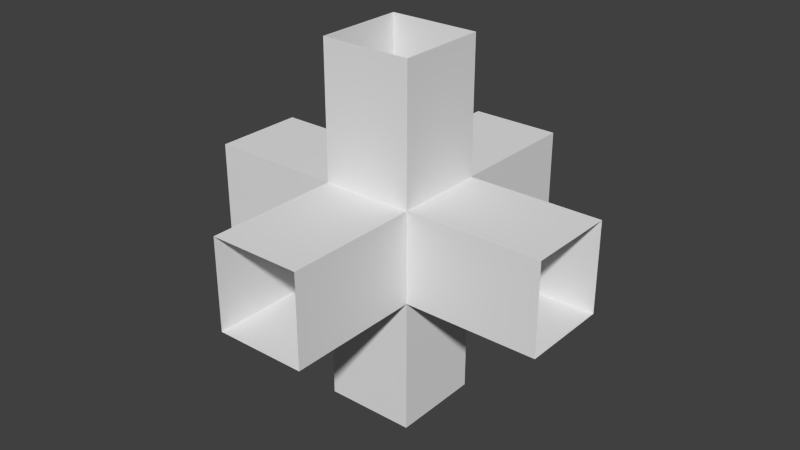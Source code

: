 # Source: wireShine.blend  (saved by Blender 2.66.1; exported with 4.5.12 LTS)
import bpy
from mathutils import Matrix  # noqa: F401  (used for matrix-valued properties, if any)

bpy.ops.wm.read_factory_settings(use_empty=True)
scene = bpy.context.scene
scene.name = 'Scene'

# ---- collections
col_collection_1 = bpy.data.collections.new('Collection 1'); scene.collection.children.link(col_collection_1)

# ---- world
world_world = bpy.data.worlds.new('World'); scene.world = world_world
world_world.color = (0.05088, 0.05088, 0.05088)
world_world.use_sun_shadow = False
world_world.sun_shadow_jitter_overblur = 0.0
world_world.cycles.sampling_method = 'MANUAL'
world_world.cycles.sample_map_resolution = 256

# ---- meshes
me_down = bpy.data.meshes.new('down')
me_down.from_pydata([(0.125, 0.125, 0.495), (0.125, -0.125, 0.495), (0.125, -0.125, 0.1243), (0.125, 0.125, 0.1243), (-0.125, 0.125, 0.495), (-0.125, -0.125, 0.495), (-0.125, -0.125, 0.1243), (-0.125, 0.125, 0.1243)], [], [(5, 6, 2, 1), (7, 4, 0, 3), (0, 1, 2, 3), (7, 6, 5, 4)])
_uv = me_down.uv_layers.new(name='UVMap')
_uv.uv.foreach_set('vector', [0.2812, 0.5625, 0.2812, 0.375, 0.4062, 0.375, 0.4062, 0.5625, 0.4062, 0.5625, 0.4062, 0.375, 0.5312, 0.375, 0.5312, 0.5625, 0.2812, 0.5625, 0.1562, 0.5625, 0.1562, 0.375, 0.2812, 0.375, 0.03125, 0.375, 0.1562, 0.375, 0.1562, 0.5625, 0.03125, 0.5625])
me_down.use_remesh_preserve_volume = False
me_down.use_remesh_preserve_attributes = False
me_down.use_mirror_vertex_groups = False
me_down.update()
me_up = bpy.data.meshes.new('up')
me_up.from_pydata([(0.125, 0.125, 0.495), (0.125, -0.125, 0.495), (0.125, -0.125, 0.1257), (0.125, 0.125, 0.1257), (-0.125, 0.125, 0.495), (-0.125, -0.125, 0.495), (-0.125, -0.125, 0.1257), (-0.125, 0.125, 0.1257)], [], [(5, 6, 2, 1), (7, 4, 0, 3), (0, 1, 2, 3), (7, 6, 5, 4)])
_uv = me_up.uv_layers.new(name='UVMap')
_uv.uv.foreach_set('vector', [0.2812, 0.5625, 0.2812, 0.375, 0.4062, 0.375, 0.4062, 0.5625, 0.4062, 0.5625, 0.4062, 0.375, 0.5312, 0.375, 0.5312, 0.5625, 0.2812, 0.5625, 0.1562, 0.5625, 0.1562, 0.375, 0.2812, 0.375, 0.03125, 0.375, 0.1562, 0.375, 0.1562, 0.5625, 0.03125, 0.5625])
me_up.use_remesh_preserve_volume = False
me_up.use_remesh_preserve_attributes = False
me_up.use_mirror_vertex_groups = False
me_up.update()
me_west = bpy.data.meshes.new('west')
me_west.from_pydata([(0.495, 0.125, -0.1243), (0.495, -0.125, -0.1243), (0.125, -0.125, -0.1243), (0.125, 0.125, -0.1243), (0.495, 0.125, 0.1257), (0.495, -0.125, 0.1257), (0.125, -0.125, 0.1257), (0.125, 0.125, 0.1257)], [], [(5, 6, 2, 1), (7, 4, 0, 3), (0, 1, 2, 3), (7, 6, 5, 4)])
_uv = me_west.uv_layers.new(name='UVMap')
_uv.uv.foreach_set('vector', [0.2812, 0.5625, 0.2812, 0.375, 0.4062, 0.375, 0.4062, 0.5625, 0.4062, 0.5625, 0.4062, 0.375, 0.5312, 0.375, 0.5312, 0.5625, 0.2812, 0.5625, 0.1562, 0.5625, 0.1562, 0.375, 0.2812, 0.375, 0.03125, 0.375, 0.1562, 0.375, 0.1562, 0.5625, 0.03125, 0.5625])
me_west.use_remesh_preserve_volume = False
me_west.use_remesh_preserve_attributes = False
me_west.use_mirror_vertex_groups = False
me_west.update()
me_east = bpy.data.meshes.new('east')
me_east.from_pydata([(-0.495, -0.125, -0.1243), (-0.495, 0.125, -0.1243), (-0.125, 0.125, -0.1243), (-0.125, -0.125, -0.1243), (-0.495, -0.125, 0.1257), (-0.495, 0.125, 0.1257), (-0.125, 0.125, 0.1257), (-0.125, -0.125, 0.1257)], [], [(5, 6, 2, 1), (7, 4, 0, 3), (0, 1, 2, 3), (7, 6, 5, 4)])
_uv = me_east.uv_layers.new(name='UVMap')
_uv.uv.foreach_set('vector', [0.2812, 0.5625, 0.2812, 0.375, 0.4062, 0.375, 0.4062, 0.5625, 0.4062, 0.5625, 0.4062, 0.375, 0.5312, 0.375, 0.5312, 0.5625, 0.2812, 0.5625, 0.1562, 0.5625, 0.1562, 0.375, 0.2812, 0.375, 0.03125, 0.375, 0.1562, 0.375, 0.1562, 0.5625, 0.03125, 0.5625])
me_east.use_remesh_preserve_volume = False
me_east.use_remesh_preserve_attributes = False
me_east.use_mirror_vertex_groups = False
me_east.update()
me_north = bpy.data.meshes.new('north')
me_north.from_pydata([(-0.495, -0.125, -0.1243), (-0.495, 0.125, -0.1243), (-0.125, 0.125, -0.1243), (-0.125, -0.125, -0.1243), (-0.495, -0.125, 0.1257), (-0.495, 0.125, 0.1257), (-0.125, 0.125, 0.1257), (-0.125, -0.125, 0.1257)], [], [(5, 6, 2, 1), (7, 4, 0, 3), (0, 1, 2, 3), (7, 6, 5, 4)])
_uv = me_north.uv_layers.new(name='UVMap')
_uv.uv.foreach_set('vector', [0.2812, 0.5625, 0.2812, 0.375, 0.4062, 0.375, 0.4062, 0.5625, 0.4062, 0.5625, 0.4062, 0.375, 0.5312, 0.375, 0.5312, 0.5625, 0.2812, 0.5625, 0.1562, 0.5625, 0.1562, 0.375, 0.2812, 0.375, 0.03125, 0.375, 0.1562, 0.375, 0.1562, 0.5625, 0.03125, 0.5625])
me_north.use_remesh_preserve_volume = False
me_north.use_remesh_preserve_attributes = False
me_north.use_mirror_vertex_groups = False
me_north.update()
me_south = bpy.data.meshes.new('south')
me_south.from_pydata([(-0.495, -0.125, -0.1243), (-0.495, 0.125, -0.1243), (-0.125, 0.125, -0.1243), (-0.125, -0.125, -0.1243), (-0.495, -0.125, 0.1257), (-0.495, 0.125, 0.1257), (-0.125, 0.125, 0.1257), (-0.125, -0.125, 0.1257)], [], [(5, 6, 2, 1), (7, 4, 0, 3), (0, 1, 2, 3), (7, 6, 5, 4)])
_uv = me_south.uv_layers.new(name='UVMap')
_uv.uv.foreach_set('vector', [0.2812, 0.5625, 0.2812, 0.375, 0.4062, 0.375, 0.4062, 0.5625, 0.4062, 0.5625, 0.4062, 0.375, 0.5312, 0.375, 0.5312, 0.5625, 0.2812, 0.5625, 0.1562, 0.5625, 0.1562, 0.375, 0.2812, 0.375, 0.03125, 0.375, 0.1562, 0.375, 0.1562, 0.5625, 0.03125, 0.5625])
me_south.use_remesh_preserve_volume = False
me_south.use_remesh_preserve_attributes = False
me_south.use_mirror_vertex_groups = False
me_south.update()
me_center = bpy.data.meshes.new('center')
me_center.from_pydata([(-0.125, -0.125, -0.1243), (-0.125, 0.125, -0.1243), (0.125, 0.125, -0.1243), (0.125, -0.125, -0.1243), (-0.125, -0.125, 0.1257), (-0.125, 0.125, 0.1257), (0.125, 0.125, 0.1257), (0.125, -0.125, 0.1257)], [], [(4, 5, 1, 0), (5, 6, 2, 1), (6, 7, 3, 2), (7, 4, 0, 3), (0, 1, 2, 3), (7, 6, 5, 4)])
_uv = me_center.uv_layers.new(name='UVMap')
_uv.uv.foreach_set('vector', [0.2812, 0.8438, 0.1562, 0.8438, 0.1562, 0.7188, 0.2812, 0.7188, 0.4062, 0.8438, 0.4062, 0.7188, 0.5312, 0.7188, 0.5312, 0.8438, 0.1562, 0.8438, 0.03125, 0.8438, 0.03125, 0.7188, 0.1562, 0.7188, 0.2812, 0.8438, 0.2812, 0.7188, 0.4062, 0.7188, 0.4062, 0.8438, 0.4062, 0.9688, 0.2812, 0.9688, 0.2812, 0.8438, 0.4062, 0.8438, 0.1562, 0.8438, 0.2812, 0.8438, 0.2812, 0.9688, 0.1562, 0.9688])
me_center.materials.append(None)
me_center.use_remesh_preserve_volume = False
me_center.use_remesh_preserve_attributes = False
me_center.use_mirror_vertex_groups = False
me_center.update()

# ---- objects
ob_down = bpy.data.objects.new('down', me_down)
ob_up = bpy.data.objects.new('up', me_up)
ob_west = bpy.data.objects.new('west', me_west)
ob_east = bpy.data.objects.new('east', me_east)
ob_north = bpy.data.objects.new('north', me_north)
ob_south = bpy.data.objects.new('south', me_south)
ob_center = bpy.data.objects.new('center', me_center)

# ---- transforms, parenting, visibility, modifiers, constraints
ob_down.location = (0.0, 0.0, 0.5)
ob_down.rotation_euler = (1.14e-14, 3.142, 1.571)
ob_down.scale = (1.01, 1.01, 1.01)
ob_down.lineart.crease_threshold = 0.0
ob_up.location = (0.0, 0.0, 0.5)
ob_up.rotation_euler = (0.0, -0.0, 1.571)
ob_up.scale = (1.01, 1.01, 1.01)
ob_up.lineart.crease_threshold = 0.0
ob_west.location = (0.0, 0.0, 0.5)
ob_west.rotation_euler = (0.0, -0.0, 6.283)
ob_west.scale = (1.01, 1.01, 1.01)
ob_west.lineart.crease_threshold = 0.0
ob_east.location = (0.0, 0.0, 0.5)
ob_east.rotation_euler = (0.0, -0.0, 6.283)
ob_east.scale = (1.01, 1.01, 1.01)
ob_east.lineart.crease_threshold = 0.0
ob_north.location = (0.0, 0.0, 0.5)
ob_north.rotation_euler = (0.0, -0.0, 4.712)
ob_north.scale = (1.01, 1.01, 1.01)
ob_north.lineart.crease_threshold = 0.0
ob_south.location = (0.0, 0.0, 0.5)
ob_south.rotation_euler = (0.0, -0.0, 1.571)
ob_south.scale = (1.01, 1.01, 1.01)
ob_south.lineart.crease_threshold = 0.0
ob_center.location = (0.0, 0.0, 0.5)
ob_center.scale = (1.01, 1.01, 1.01)
ob_center.lineart.crease_threshold = 0.0

# ---- collection membership
col_collection_1.objects.link(ob_down)
col_collection_1.objects.link(ob_up)
col_collection_1.objects.link(ob_west)
col_collection_1.objects.link(ob_east)
col_collection_1.objects.link(ob_north)
col_collection_1.objects.link(ob_south)
col_collection_1.objects.link(ob_center)

# ---- scene / render settings (as saved in the file)
scene.frame_start = 1; scene.frame_end = 250; scene.frame_set(0)
scene.render.engine = 'BLENDER_EEVEE_NEXT'
scene.render.image_settings.color_mode = 'RGB'
scene.render.image_settings.compression = 90
scene.render.resolution_percentage = 50
scene.render.dither_intensity = 0.0
scene.render.bake_margin = 2
scene.cycles.use_denoising = False
scene.cycles.samples = 10
scene.cycles.sampling_pattern = 'TABULATED_SOBOL'
scene.cycles.light_sampling_threshold = 0.0
scene.cycles.use_adaptive_sampling = False
scene.cycles.use_light_tree = False
scene.cycles.blur_glossy = 0.0
scene.cycles.volume_bounces = 1
scene.cycles.pixel_filter_type = 'GAUSSIAN'
scene.cycles.sample_clamp_indirect = 0.0
scene.view_settings.view_transform = 'Standard'
bpy.context.view_layer.update()

# ---- added for rendering (the .blend has no active camera and no usable light): camera, sun
cam_auto = bpy.data.cameras.new('AutoCamera')
cam_auto.lens = 50.0
cam_auto.sensor_width = 36.0
cam_auto.clip_end = 1000.0
ob_auto_camera = bpy.data.objects.new('AutoCamera', cam_auto)
scene.collection.objects.link(ob_auto_camera)
ob_auto_camera.location = (1.60254, -1.92304, 1.78203)
ob_auto_camera.rotation_euler = (1.09748, -7.21219e-08, 0.694738)
scene.camera = ob_auto_camera
light_auto_sun = bpy.data.lights.new('AutoSun', 'SUN')
light_auto_sun.energy = 3.0
light_auto_sun.angle = 0.0523599
ob_auto_sun = bpy.data.objects.new('AutoSun', light_auto_sun)
scene.collection.objects.link(ob_auto_sun)
ob_auto_sun.rotation_euler = (0.872665, 0.174533, 0.523599)
bpy.context.view_layer.update()
